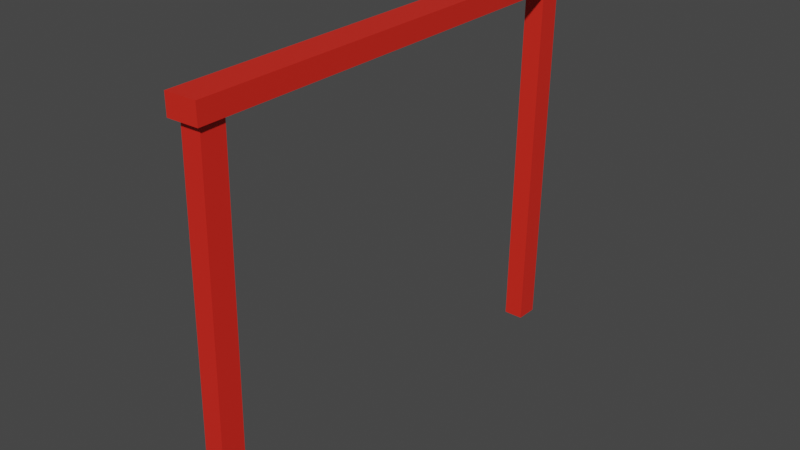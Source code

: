 # Source: Gates.blend  (saved by Blender 3.0.42; exported with 4.5.12 LTS)
import bpy
from mathutils import Matrix  # noqa: F401  (used for matrix-valued properties, if any)

bpy.ops.wm.read_factory_settings(use_empty=True)
scene = bpy.context.scene
scene.name = 'Scene'

# ---- materials (node trees are filled in below, after node groups)
mat_stone_gate_side = bpy.data.materials.new('Stone Gate Side')
mat_stone_gate_side.use_transparent_shadow = False
mat_stone_gate_top = bpy.data.materials.new('Stone Gate Top')
mat_stone_gate_top.use_transparent_shadow = False

# ---- material node trees
mat_stone_gate_side.use_nodes = True; mat_stone_gate_side.node_tree.nodes.clear()
_N = mat_stone_gate_side.node_tree.nodes; _L = mat_stone_gate_side.node_tree.links
n0 = _N.new('ShaderNodeBsdfPrincipled'); n0.name = 'Principled BSDF'; n0.location = (10, 300)
n0.distribution = 'GGX'
n0.subsurface_method = 'RANDOM_WALK_SKIN'
n0.inputs[0].default_value = (0.7529, 0.02094, 0.01205, 1.0)
n0.inputs[3].default_value = 1.45
n0.inputs[27].default_value = (0.0, 0.0, 0.0, 1.0)
n0.inputs[28].default_value = 1.0
n1 = _N.new('ShaderNodeOutputMaterial'); n1.name = 'Material Output'; n1.location = (300, 300)
_L.new(n0.outputs[0], n1.inputs[0])
n1.is_active_output = True
mat_stone_gate_top.use_nodes = True; mat_stone_gate_top.node_tree.nodes.clear()
_N = mat_stone_gate_top.node_tree.nodes; _L = mat_stone_gate_top.node_tree.links
n0 = _N.new('ShaderNodeBsdfPrincipled'); n0.name = 'Principled BSDF'; n0.location = (10, 300)
n0.distribution = 'GGX'
n0.subsurface_method = 'RANDOM_WALK_SKIN'
n0.inputs[0].default_value = (0.7529, 0.02221, 0.01183, 1.0)
n0.inputs[3].default_value = 1.45
n0.inputs[27].default_value = (0.0, 0.0, 0.0, 1.0)
n0.inputs[28].default_value = 1.0
n1 = _N.new('ShaderNodeOutputMaterial'); n1.name = 'Material Output'; n1.location = (300, 300)
_L.new(n0.outputs[0], n1.inputs[0])
n1.is_active_output = True

# ---- world
world_world = bpy.data.worlds.new('World'); scene.world = world_world
world_world.use_nodes = True; world_world.node_tree.nodes.clear()
_N = world_world.node_tree.nodes; _L = world_world.node_tree.links
n0 = _N.new('ShaderNodeOutputWorld'); n0.name = 'World Output'; n0.location = (300, 300)
n1 = _N.new('ShaderNodeBackground'); n1.name = 'Background'; n1.location = (10, 300)
n1.inputs[0].default_value = (0.05088, 0.05088, 0.05088, 1.0)
_L.new(n1.outputs[0], n0.inputs[0])
n0.is_active_output = True
world_world.color = (0.05088, 0.05088, 0.05088)
world_world.use_sun_shadow = False
world_world.sun_shadow_jitter_overblur = 0.0

# ---- meshes
me_cube_001 = bpy.data.meshes.new('Cube.001')
me_cube_001.from_pydata([(-1.5, -1.5, -1.5), (-1.5, -1.5, 1.5), (-1.5, 1.5, -1.5), (-1.5, 1.5, 1.5), (1.5, -1.5, -1.5), (1.5, -1.5, 1.5), (1.5, 1.5, -1.5), (1.5, 1.5, 1.5)], [], [(0, 1, 3, 2), (2, 3, 7, 6), (6, 7, 5, 4), (4, 5, 1, 0), (2, 6, 4, 0), (7, 3, 1, 5)])
_uv = me_cube_001.uv_layers.new(name='UVMap')
_uv.uv.foreach_set('vector', [0.375, 0.0, 0.625, 0.0, 0.625, 0.25, 0.375, 0.25, 0.375, 0.25, 0.625, 0.25, 0.625, 0.5, 0.375, 0.5, 0.375, 0.5, 0.625, 0.5, 0.625, 0.75, 0.375, 0.75, 0.375, 0.75, 0.625, 0.75, 0.625, 1.0, 0.375, 1.0, 0.125, 0.5, 0.375, 0.5, 0.375, 0.75, 0.125, 0.75, 0.625, 0.5, 0.875, 0.5, 0.875, 0.75, 0.625, 0.75])
me_cube_001.materials.append(mat_stone_gate_side)
me_cube_001.use_remesh_fix_poles = True
me_cube_001.use_remesh_preserve_attributes = False
me_cube_001.update()
me_cube_002 = bpy.data.meshes.new('Cube.002')
me_cube_002.from_pydata([(-1.5, -1.5, -1.5), (-1.5, -1.5, 1.5), (-1.5, 1.5, -1.5), (-1.5, 1.5, 1.5), (1.5, -1.5, -1.5), (1.5, -1.5, 1.5), (1.5, 1.5, -1.5), (1.5, 1.5, 1.5)], [], [(0, 1, 3, 2), (2, 3, 7, 6), (6, 7, 5, 4), (4, 5, 1, 0), (2, 6, 4, 0), (7, 3, 1, 5)])
_uv = me_cube_002.uv_layers.new(name='UVMap')
_uv.uv.foreach_set('vector', [0.375, 0.0, 0.625, 0.0, 0.625, 0.25, 0.375, 0.25, 0.375, 0.25, 0.625, 0.25, 0.625, 0.5, 0.375, 0.5, 0.375, 0.5, 0.625, 0.5, 0.625, 0.75, 0.375, 0.75, 0.375, 0.75, 0.625, 0.75, 0.625, 1.0, 0.375, 1.0, 0.125, 0.5, 0.375, 0.5, 0.375, 0.75, 0.125, 0.75, 0.625, 0.5, 0.875, 0.5, 0.875, 0.75, 0.625, 0.75])
me_cube_002.materials.append(mat_stone_gate_top)
me_cube_002.use_remesh_fix_poles = True
me_cube_002.use_remesh_preserve_attributes = False
me_cube_002.update()
me_cube_003 = bpy.data.meshes.new('Cube.003')
me_cube_003.from_pydata([(-1.5, -1.5, -1.5), (-1.5, -1.5, 1.5), (-1.5, 1.5, -1.5), (-1.5, 1.5, 1.5), (1.5, -1.5, -1.5), (1.5, -1.5, 1.5), (1.5, 1.5, -1.5), (1.5, 1.5, 1.5)], [], [(0, 1, 3, 2), (2, 3, 7, 6), (6, 7, 5, 4), (4, 5, 1, 0), (2, 6, 4, 0), (7, 3, 1, 5)])
_uv = me_cube_003.uv_layers.new(name='UVMap')
_uv.uv.foreach_set('vector', [0.375, 0.0, 0.625, 0.0, 0.625, 0.25, 0.375, 0.25, 0.375, 0.25, 0.625, 0.25, 0.625, 0.5, 0.375, 0.5, 0.375, 0.5, 0.625, 0.5, 0.625, 0.75, 0.375, 0.75, 0.375, 0.75, 0.625, 0.75, 0.625, 1.0, 0.375, 1.0, 0.125, 0.5, 0.375, 0.5, 0.375, 0.75, 0.125, 0.75, 0.625, 0.5, 0.875, 0.5, 0.875, 0.75, 0.625, 0.75])
me_cube_003.materials.append(mat_stone_gate_top)
me_cube_003.use_remesh_fix_poles = True
me_cube_003.use_remesh_preserve_attributes = False
me_cube_003.update()

# ---- objects
ob_cube = bpy.data.objects.new('Cube', me_cube_001)
ob_cube_001 = bpy.data.objects.new('Cube.001', me_cube_002)
ob_cube_002 = bpy.data.objects.new('Cube.002', me_cube_003)

# ---- transforms, parenting, visibility, modifiers, constraints
ob_cube.location = (0.254, -1.134, 1.391)
ob_cube.rotation_euler = (1.549, -0.0, 0.0)
ob_cube.scale = (0.05851, 1.131, 0.06888)
ob_cube_001.location = (0.1615, 2.748, 1.393)
ob_cube_001.rotation_euler = (1.549, -0.0, 0.0)
ob_cube_001.scale = (0.05851, 1.131, 0.06888)
ob_cube_002.location = (0.2078, 0.8351, 3.008)
ob_cube_002.rotation_euler = (1.549, 1.571, 1.571)
ob_cube_002.scale = (0.05851, 1.399, 0.09188)

# ---- collection membership
scene.collection.objects.link(ob_cube)
scene.collection.objects.link(ob_cube_001)
scene.collection.objects.link(ob_cube_002)

# ---- scene / render settings (as saved in the file)
scene.frame_start = 1; scene.frame_end = 250; scene.frame_set(1)
scene.render.engine = 'BLENDER_EEVEE_NEXT'
scene.cycles.sampling_pattern = 'TABULATED_SOBOL'
scene.cycles.use_light_tree = False
scene.view_settings.view_transform = 'Filmic'
bpy.context.view_layer.update()

# ---- added for rendering (the .blend has no active camera and no usable light): camera, sun
cam_auto = bpy.data.cameras.new('AutoCamera')
cam_auto.lens = 50.0
cam_auto.sensor_width = 36.0
cam_auto.clip_end = 1000.0
ob_auto_camera = bpy.data.objects.new('AutoCamera', cam_auto)
scene.collection.objects.link(ob_auto_camera)
ob_auto_camera.location = (5.22866, -5.19372, 5.41091)
ob_auto_camera.rotation_euler = (1.09748, -7.21219e-08, 0.694738)
scene.camera = ob_auto_camera
light_auto_sun = bpy.data.lights.new('AutoSun', 'SUN')
light_auto_sun.energy = 3.0
light_auto_sun.angle = 0.0523599
ob_auto_sun = bpy.data.objects.new('AutoSun', light_auto_sun)
scene.collection.objects.link(ob_auto_sun)
ob_auto_sun.rotation_euler = (0.872665, 0.174533, 0.523599)
bpy.context.view_layer.update()
